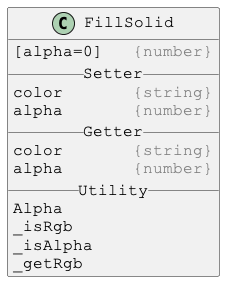

The diagram above was rendered by PlantUML. Its source (embedded in the PNG):
@startuml

skinparam DefaultFontSize 16
skinparam DefaultFontName Courier New

class FillSolid {
[alpha=0]   <color:gray>{number}</color>
__ Setter __
color       <color:gray>{string}</color>
alpha       <color:gray>{number}</color>
__ Getter __
color       <color:gray>{string}</color>
alpha       <color:gray>{number}</color>
__ Utility __
Alpha
_isRgb
_isAlpha
_getRgb
}

@enduml